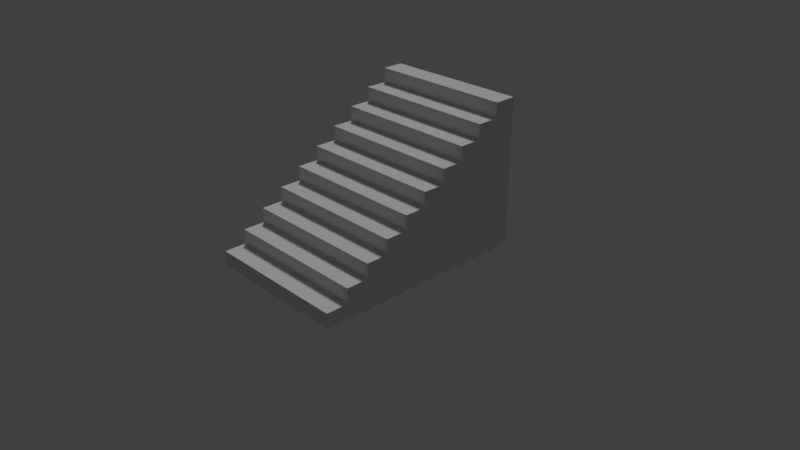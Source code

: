 # Source: Staircase.blend  (saved by Blender 2.79.0; exported with 4.5.12 LTS)
import bpy
from mathutils import Matrix  # noqa: F401  (used for matrix-valued properties, if any)

bpy.ops.wm.read_factory_settings(use_empty=True)
scene = bpy.context.scene
scene.name = 'Scene'

# ---- collections
col_collection_1 = bpy.data.collections.new('Collection 1'); scene.collection.children.link(col_collection_1)

# ---- world
world_world = bpy.data.worlds.new('World'); scene.world = world_world
world_world.color = (0.05088, 0.05088, 0.05088)
world_world.use_sun_shadow = False
world_world.sun_shadow_jitter_overblur = 0.0
world_world.cycles.sampling_method = 'MANUAL'

# ---- cameras
cam_camera = bpy.data.cameras.new('Camera')
cam_camera.clip_end = 100.0
cam_camera.lens = 35.0
cam_camera.sensor_width = 32.0
cam_camera.sensor_height = 18.0
cam_camera.ortho_scale = 7.314
cam_camera.dof.focus_distance = 0.0

# ---- lights
light_sun = bpy.data.lights.new('Sun', 'SUN')
light_sun.transmission_factor = 0.0
light_sun.angle = 0.1993
light_sun.energy = 1.0
light_sun.shadow_buffer_clip_start = 0.5
light_sun.shadow_soft_size = 0.1
light_sun.shadow_cascade_max_distance = 1000.0

# ---- meshes
me_staircase_mesh = bpy.data.meshes.new('Staircase.Mesh')
me_staircase_mesh.from_pydata([(-1.0, 1.2, -7.55e-08), (1.0, 1.2, 7.55e-08), (1.0, 1.2, -0.3), (-1.0, 1.2, -0.3), (-1.0, -4.371e-08, 1.5), (1.0, 4.371e-08, 1.5), (1.0, 0.2, 1.5), (-1.0, 0.2, 1.5), (1.0, 0.2, 1.2), (-1.0, 0.2, 1.2), (-1.0, 0.4, 1.2), (1.0, 0.4, 1.2), (1.0, 0.4, 0.9), (-1.0, 0.4, 0.9), (-1.0, 0.6, 0.9), (1.0, 0.6, 0.9), (1.0, 0.6, 0.6), (-1.0, 0.6, 0.6), (-1.0, 0.8, 0.6), (1.0, 0.8, 0.6), (1.0, 0.8, 0.3), (-1.0, 0.8, 0.3), (-1.0, 1.0, 0.3), (1.0, 1.0, 0.3), (1.0, 1.0, 7.55e-08), (-1.0, 1.0, -7.55e-08), (1.0, 2.0, -1.5), (-1.0, 2.0, -1.5), (-1.0, 2.0, -1.2), (1.0, 2.0, -1.2), (1.0, 1.8, -1.2), (-1.0, 1.8, -1.2), (-1.0, 1.8, -0.9), (1.0, 1.8, -0.9), (1.0, 1.6, -0.6), (1.0, 1.6, -0.9), (-1.0, 1.6, -0.9), (-1.0, 1.6, -0.6), (1.0, 1.4, -0.6), (-1.0, 1.4, -0.6), (-1.0, 1.4, -0.3), (1.0, 1.4, -0.3), (-1.0, -4.371e-08, -1.5), (1.0, 4.371e-08, -1.5), (1.0, 4.371e-08, -1.2), (-1.0, -4.371e-08, -1.2), (1.0, 4.371e-08, -0.9), (-1.0, -4.371e-08, -0.9), (1.0, 4.371e-08, -0.6), (-1.0, -4.371e-08, -0.6), (1.0, 4.371e-08, -0.3), (-1.0, -4.371e-08, -0.3), (1.0, 4.371e-08, 7.55e-08), (-1.0, -4.371e-08, -7.55e-08), (1.0, 4.371e-08, 0.3), (-1.0, -4.371e-08, 0.3), (1.0, 4.371e-08, 0.6), (-1.0, -4.371e-08, 0.6), (1.0, 4.371e-08, 0.9), (-1.0, -4.371e-08, 0.9), (1.0, 4.371e-08, 1.2), (-1.0, -4.371e-08, 1.2)], [], [(6, 7, 4, 5), (31, 45, 47, 36), (54, 55, 53, 52), (26, 43, 42, 27), (33, 32, 36, 35), (28, 29, 26, 27), (12, 13, 10, 11), (48, 49, 47, 46), (2, 3, 0, 1), (1, 0, 25, 24), (36, 37, 34, 35), (15, 14, 13, 12), (41, 40, 3, 2), (56, 57, 55, 54), (16, 17, 14, 15), (8, 9, 7, 6), (44, 45, 42, 43), (20, 21, 18, 19), (19, 18, 17, 16), (5, 4, 61, 60), (32, 33, 30, 31), (46, 47, 45, 44), (40, 41, 38, 39), (23, 22, 21, 20), (58, 59, 57, 56), (29, 28, 31, 30), (50, 51, 49, 48), (24, 25, 22, 23), (34, 37, 39, 38), (11, 10, 9, 8), (60, 61, 59, 58), (26, 29, 30), (9, 13, 59, 61), (12, 11, 8), (20, 16, 56, 54), (16, 15, 12), (17, 21, 55, 57), (20, 19, 16), (43, 26, 30, 44), (24, 23, 20), (46, 44, 30, 35), (2, 1, 24), (39, 49, 51, 3), (38, 41, 2), (54, 52, 24, 20), (35, 34, 38), (58, 56, 16, 12), (30, 33, 35), (50, 48, 38, 2), (52, 53, 51, 50), (60, 8, 6, 5), (7, 9, 61, 4), (9, 10, 13), (13, 14, 17), (17, 57, 59, 13), (17, 18, 21), (31, 27, 42, 45), (21, 22, 25), (2, 24, 52, 50), (25, 0, 3), (25, 3, 51, 53), (3, 40, 39), (35, 38, 48, 46), (39, 37, 36), (25, 53, 55, 21), (36, 32, 31), (39, 36, 47, 49), (31, 28, 27), (12, 8, 60, 58)])
me_staircase_mesh.polygons.foreach_set('use_smooth', [True] * 69)
_k = set([(0, 1), (0, 3), (0, 25), (1, 2), (1, 24), (2, 3), (2, 41), (3, 40), (4, 5), (4, 7), (4, 61), (5, 6), (5, 60), (6, 7), (6, 8), (7, 9), (8, 9), (8, 11), (9, 10), (10, 11), (10, 13), (11, 12), (12, 13), (12, 15), (13, 14), (14, 15), (14, 17), (15, 16), (16, 17), (16, 19), (17, 18), (18, 19), (18, 21), (19, 20), (20, 21), (20, 23), (21, 22), (22, 23), (22, 25), (23, 24), (24, 25), (26, 27), (26, 29), (26, 43), (27, 28), (27, 42), (28, 29), (28, 31), (29, 30), (30, 31), (30, 33), (31, 32), (32, 33), (32, 36), (33, 35), (34, 35), (34, 37), (34, 38), (35, 36), (36, 37), (37, 39), (38, 39), (38, 41), (39, 40), (40, 41), (42, 43), (42, 45), (43, 44), (44, 46), (45, 47), (46, 48), (47, 49), (48, 50), (49, 51), (50, 52), (51, 53), (52, 54), (53, 55), (54, 56), (55, 57), (56, 58), (57, 59), (58, 60), (59, 61)])
me_staircase_mesh.attributes.new('sharp_edge', 'BOOLEAN', 'EDGE').data.foreach_set('value', [ (min(e.vertices), max(e.vertices)) in _k for e in me_staircase_mesh.edges])
_uv = me_staircase_mesh.uv_layers.new(name='Texture')
_uv.uv.foreach_set('vector', [0.04581, 0.006836, 0.04581, 0.4365, 0.005638, 0.4365, 0.005638, 0.006836, 0.5005, 0.7544, 0.5005, 0.4536, 0.543, 0.4536, 0.543, 0.7209, 0.2671, 0.4536, 0.2671, 0.7764, 0.2235, 0.7764, 0.2235, 0.4536, 0.6831, 0.9895, 0.6831, 0.6833, 0.9897, 0.6833, 0.9897, 0.9895, 0.4714, 0.006836, 0.4714, 0.4365, 0.4399, 0.4365, 0.4399, 0.006836, 0.5239, 0.4365, 0.5239, 0.006836, 0.5518, 0.006836, 0.5518, 0.4365, 0.1556, 0.006836, 0.1556, 0.4365, 0.1198, 0.4365, 0.1198, 0.006836, 0.1364, 0.4536, 0.1364, 0.7764, 0.09277, 0.7764, 0.09277, 0.4536, 0.3467, 0.006836, 0.3467, 0.4365, 0.3232, 0.4365, 0.3232, 0.006836, 0.3232, 0.006836, 0.3232, 0.4365, 0.3, 0.4365, 0.3, 0.006836, 0.4399, 0.4365, 0.4133, 0.4365, 0.4133, 0.006836, 0.4399, 0.006836, 0.1924, 0.006836, 0.1924, 0.4365, 0.1556, 0.4365, 0.1556, 0.006836, 0.3679, 0.006836, 0.3679, 0.4365, 0.3467, 0.4365, 0.3467, 0.006836, 0.3105, 0.4536, 0.3105, 0.7764, 0.2671, 0.7764, 0.2671, 0.4536, 0.2186, 0.006836, 0.2186, 0.4365, 0.1924, 0.4365, 0.1924, 0.006836, 0.07983, 0.006836, 0.07983, 0.4365, 0.04581, 0.4365, 0.04581, 0.006836, 0.04919, 0.4536, 0.04919, 0.7764, 0.005638, 0.7764, 0.005638, 0.4536, 0.2585, 0.006836, 0.2585, 0.4365, 0.244, 0.4365, 0.244, 0.006836, 0.244, 0.006836, 0.244, 0.4365, 0.2186, 0.4365, 0.2186, 0.006836, 0.4414, 0.4536, 0.4414, 0.7764, 0.3977, 0.7764, 0.3977, 0.4536, 0.4714, 0.4365, 0.4714, 0.006836, 0.4988, 0.006836, 0.4988, 0.4365, 0.09277, 0.4536, 0.09277, 0.7764, 0.04919, 0.7764, 0.04919, 0.4536, 0.3679, 0.4365, 0.3679, 0.006836, 0.3909, 0.006836, 0.3909, 0.4365, 0.2778, 0.006836, 0.2778, 0.4365, 0.2585, 0.4365, 0.2585, 0.006836, 0.3542, 0.4536, 0.3542, 0.7764, 0.3105, 0.7764, 0.3105, 0.4536, 0.5239, 0.006836, 0.5239, 0.4365, 0.4988, 0.4365, 0.4988, 0.006836, 0.1799, 0.4536, 0.1799, 0.7764, 0.1364, 0.7764, 0.1364, 0.4536, 0.3, 0.006836, 0.3, 0.4365, 0.2778, 0.4365, 0.2778, 0.006836, 0.4133, 0.006836, 0.4133, 0.4365, 0.3909, 0.4365, 0.3909, 0.006836, 0.1198, 0.006836, 0.1198, 0.4365, 0.07983, 0.4365, 0.07983, 0.006836, 0.3977, 0.4536, 0.3977, 0.7764, 0.3542, 0.7764, 0.3542, 0.4536, 0.9917, 0.3291, 0.9482, 0.3291, 0.9482, 0.2969, 0.8374, 0.4873, 0.7954, 0.5203, 0.7954, 0.4536, 0.8374, 0.4536, 0.6455, 0.0708, 0.6021, 0.0708, 0.6021, 0.03809, 0.7319, 0.1353, 0.689, 0.103, 0.689, 0.005859, 0.7319, 0.005859, 0.689, 0.103, 0.6455, 0.103, 0.6455, 0.0708, 0.7534, 0.5537, 0.7109, 0.5872, 0.7109, 0.4536, 0.7534, 0.4536, 0.7319, 0.1353, 0.689, 0.1353, 0.689, 0.103, 0.9917, 0.005859, 0.9917, 0.3291, 0.9482, 0.2969, 0.9482, 0.005859, 0.7754, 0.1675, 0.7319, 0.1675, 0.7319, 0.1353, 0.9053, 0.005859, 0.9482, 0.005859, 0.9482, 0.2969, 0.9053, 0.2642, 0.8184, 0.1997, 0.7754, 0.1997, 0.7754, 0.1675, 0.585, 0.6875, 0.585, 0.4536, 0.627, 0.4536, 0.627, 0.6541, 0.8618, 0.2319, 0.8184, 0.2319, 0.8184, 0.1997, 0.7319, 0.005859, 0.7754, 0.005859, 0.7754, 0.1675, 0.7319, 0.1353, 0.9053, 0.2642, 0.8618, 0.2642, 0.8618, 0.2319, 0.6455, 0.005859, 0.689, 0.005859, 0.689, 0.103, 0.6455, 0.0708, 0.9482, 0.2969, 0.9053, 0.2969, 0.9053, 0.2642, 0.8184, 0.005859, 0.8618, 0.005859, 0.8618, 0.2319, 0.8184, 0.1997, 0.2235, 0.4536, 0.2235, 0.7764, 0.1799, 0.7764, 0.1799, 0.4536, 0.6021, 0.005859, 0.6021, 0.03809, 0.5591, 0.03809, 0.5591, 0.005859, 0.8794, 0.4873, 0.8374, 0.4873, 0.8374, 0.4536, 0.8794, 0.4536, 0.8374, 0.4873, 0.8374, 0.5203, 0.7954, 0.5203, 0.7954, 0.5203, 0.7954, 0.5537, 0.7534, 0.5537, 0.7534, 0.5537, 0.7534, 0.4536, 0.7954, 0.4536, 0.7954, 0.5203, 0.7534, 0.5537, 0.7534, 0.5872, 0.7109, 0.5872, 0.5005, 0.7544, 0.4587, 0.7878, 0.4587, 0.4536, 0.5005, 0.4536, 0.7109, 0.5872, 0.7109, 0.6206, 0.6689, 0.6206, 0.8184, 0.1997, 0.7754, 0.1675, 0.7754, 0.005859, 0.8184, 0.005859, 0.6689, 0.6206, 0.6689, 0.6541, 0.627, 0.6541, 0.6689, 0.6206, 0.627, 0.6541, 0.627, 0.4536, 0.6689, 0.4536, 0.627, 0.6541, 0.627, 0.6875, 0.585, 0.6875, 0.9053, 0.2642, 0.8618, 0.2319, 0.8618, 0.005859, 0.9053, 0.005859, 0.585, 0.6875, 0.585, 0.7209, 0.543, 0.7209, 0.6689, 0.6206, 0.6689, 0.4536, 0.7109, 0.4536, 0.7109, 0.5872, 0.543, 0.7209, 0.543, 0.7544, 0.5005, 0.7544, 0.585, 0.6875, 0.543, 0.7209, 0.543, 0.4536, 0.585, 0.4536, 0.5005, 0.7544, 0.5005, 0.7878, 0.4587, 0.7878, 0.6455, 0.0708, 0.6021, 0.03809, 0.6021, 0.005859, 0.6455, 0.005859])
_uv.active_render = True
_uv = me_staircase_mesh.uv_layers.new(name='Lighting')
_uv.uv.foreach_set('vector', [0.06506, 0.6809, 0.06506, 0.9922, 0.007812, 0.9922, 0.007812, 0.6809, 0.5229, 0.6174, 0.8032, 0.6174, 0.8032, 0.5708, 0.5542, 0.5708, 0.2881, 0.353, 0.2881, 0.6641, 0.2413, 0.6641, 0.2413, 0.353, 0.007812, 0.3359, 0.007812, 0.0249, 0.3191, 0.0249, 0.3191, 0.3359, 0.6714, 0.6809, 0.6714, 0.9922, 0.627, 0.9922, 0.627, 0.6809, 0.7471, 0.9922, 0.7471, 0.6809, 0.7861, 0.6809, 0.7861, 0.9922, 0.2216, 0.6809, 0.2216, 0.9922, 0.1705, 0.9922, 0.1705, 0.6809, 0.1479, 0.353, 0.1479, 0.6641, 0.1012, 0.6641, 0.1012, 0.353, 0.4939, 0.6809, 0.4939, 0.9922, 0.4604, 0.9922, 0.4604, 0.6809, 0.4604, 0.6809, 0.4604, 0.9922, 0.4275, 0.9922, 0.4275, 0.6809, 0.627, 0.9922, 0.5889, 0.9922, 0.5889, 0.6809, 0.627, 0.6809, 0.2739, 0.6809, 0.2739, 0.9922, 0.2216, 0.9922, 0.2216, 0.6809, 0.5244, 0.6809, 0.5244, 0.9922, 0.4939, 0.9922, 0.4939, 0.6809, 0.3347, 0.353, 0.3347, 0.6641, 0.2881, 0.6641, 0.2881, 0.353, 0.3113, 0.6809, 0.3113, 0.9922, 0.2739, 0.9922, 0.2739, 0.6809, 0.1135, 0.6809, 0.1135, 0.9922, 0.06506, 0.9922, 0.06506, 0.6809, 0.0545, 0.353, 0.0545, 0.6641, 0.007812, 0.6641, 0.007812, 0.353, 0.3684, 0.6809, 0.3684, 0.9922, 0.3474, 0.9922, 0.3474, 0.6809, 0.3474, 0.6809, 0.3474, 0.9922, 0.3113, 0.9922, 0.3113, 0.6809, 0.4749, 0.353, 0.4749, 0.6641, 0.4282, 0.6641, 0.4282, 0.353, 0.6714, 0.9922, 0.6714, 0.6809, 0.7104, 0.6809, 0.7104, 0.9922, 0.1012, 0.353, 0.1012, 0.6641, 0.0545, 0.6641, 0.0545, 0.353, 0.5244, 0.9922, 0.5244, 0.6809, 0.5566, 0.6809, 0.5566, 0.9922, 0.396, 0.6809, 0.396, 0.9922, 0.3684, 0.9922, 0.3684, 0.6809, 0.3813, 0.353, 0.3813, 0.6641, 0.3347, 0.6641, 0.3347, 0.353, 0.7471, 0.6809, 0.7471, 0.9922, 0.7104, 0.9922, 0.7104, 0.6809, 0.1946, 0.353, 0.1946, 0.6641, 0.1479, 0.6641, 0.1479, 0.353, 0.4275, 0.6809, 0.4275, 0.9922, 0.396, 0.9922, 0.396, 0.6809, 0.5889, 0.6809, 0.5889, 0.9922, 0.5566, 0.9922, 0.5566, 0.6809, 0.1705, 0.6809, 0.1705, 0.9922, 0.1135, 0.9922, 0.1135, 0.6809, 0.4282, 0.353, 0.4282, 0.6641, 0.3813, 0.6641, 0.3813, 0.353, 0.8032, 0.07227, 0.8032, 0.1187, 0.7725, 0.1187, 0.7725, 0.2437, 0.7412, 0.2905, 0.8032, 0.2905, 0.8032, 0.2437, 0.5542, 0.4458, 0.5542, 0.4927, 0.5229, 0.4927, 0.6167, 0.3525, 0.5854, 0.3989, 0.4919, 0.3989, 0.4919, 0.3525, 0.5854, 0.3989, 0.5854, 0.4458, 0.5542, 0.4458, 0.71, 0.3374, 0.6787, 0.3838, 0.8032, 0.3838, 0.8032, 0.3374, 0.6167, 0.3525, 0.6167, 0.3989, 0.5854, 0.3989, 0.4919, 0.07227, 0.8032, 0.07227, 0.7725, 0.1187, 0.4919, 0.1187, 0.6475, 0.3057, 0.6475, 0.3525, 0.6167, 0.3525, 0.4919, 0.1655, 0.4919, 0.1187, 0.7725, 0.1187, 0.7412, 0.1655, 0.6787, 0.2588, 0.6787, 0.3057, 0.6475, 0.3057, 0.5854, 0.5239, 0.8032, 0.5239, 0.8032, 0.4775, 0.6167, 0.4775, 0.71, 0.2124, 0.71, 0.2588, 0.6787, 0.2588, 0.4919, 0.3525, 0.4919, 0.3057, 0.6475, 0.3057, 0.6167, 0.3525, 0.7412, 0.1655, 0.7412, 0.2124, 0.71, 0.2124, 0.4919, 0.4458, 0.4919, 0.3989, 0.5854, 0.3989, 0.5542, 0.4458, 0.7725, 0.1187, 0.7725, 0.1655, 0.7412, 0.1655, 0.4919, 0.2588, 0.4919, 0.2124, 0.71, 0.2124, 0.6787, 0.2588, 0.2413, 0.353, 0.2413, 0.6641, 0.1946, 0.6641, 0.1946, 0.353, 0.4919, 0.4927, 0.5229, 0.4927, 0.5229, 0.5391, 0.4919, 0.5391, 0.7725, 0.1973, 0.7725, 0.2437, 0.8032, 0.2437, 0.8032, 0.1973, 0.7725, 0.2437, 0.7412, 0.2437, 0.7412, 0.2905, 0.7412, 0.2905, 0.71, 0.2905, 0.71, 0.3374, 0.71, 0.3374, 0.8032, 0.3374, 0.8032, 0.2905, 0.7412, 0.2905, 0.71, 0.3374, 0.6787, 0.3374, 0.6787, 0.3838, 0.5229, 0.6174, 0.4922, 0.6641, 0.8032, 0.6641, 0.8032, 0.6174, 0.6787, 0.3838, 0.6475, 0.3838, 0.6475, 0.4307, 0.6787, 0.2588, 0.6475, 0.3057, 0.4919, 0.3057, 0.4919, 0.2588, 0.6475, 0.4307, 0.6167, 0.4307, 0.6167, 0.4775, 0.6475, 0.4307, 0.6167, 0.4775, 0.8032, 0.4775, 0.8032, 0.4307, 0.6167, 0.4775, 0.5854, 0.4775, 0.5854, 0.5239, 0.7412, 0.1655, 0.71, 0.2124, 0.4919, 0.2124, 0.4919, 0.1655, 0.5854, 0.5239, 0.5542, 0.5239, 0.5542, 0.5708, 0.6475, 0.4307, 0.8032, 0.4307, 0.8032, 0.3838, 0.6787, 0.3838, 0.5542, 0.5708, 0.5229, 0.5708, 0.5229, 0.6174, 0.5854, 0.5239, 0.5542, 0.5708, 0.8032, 0.5708, 0.8032, 0.5239, 0.5229, 0.6174, 0.4922, 0.6174, 0.4922, 0.6641, 0.5542, 0.4458, 0.5229, 0.4927, 0.4919, 0.4927, 0.4919, 0.4458])
me_staircase_mesh.use_remesh_preserve_volume = False
me_staircase_mesh.use_remesh_preserve_attributes = False
me_staircase_mesh.use_mirror_vertex_groups = False
me_staircase_mesh.update()
me_staircase_mesh.normals_split_custom_set([tuple(v) for v in zip(*[iter([-1.043e-07, 1.776e-13, 1.0, -1.043e-07, 1.776e-13, 1.0, -1.043e-07, 1.776e-13, 1.0, -1.043e-07, 1.776e-13, 1.0, -1.0, 1.685e-07, -8.959e-08, -1.0, 2.476e-07, -8.027e-08, -1.0, 2.162e-07, -2.891e-07, -1.0, 1.485e-07, -3.528e-07, 4.371e-08, -1.0, 2.171e-15, 4.371e-08, -1.0, 2.171e-15, 4.371e-08, -1.0, 0.0, 4.371e-08, -1.0, 0.0, 0.0, -2.665e-14, -1.0, 0.0, -2.665e-14, -1.0, 0.0, -2.665e-14, -1.0, 0.0, -2.665e-14, -1.0, -3.725e-08, 0.0, 1.0, -3.725e-08, 0.0, 1.0, -3.725e-08, 0.0, 1.0, -3.725e-08, 0.0, 1.0, 0.0, 1.0, 0.0, 0.0, 1.0, 0.0, 0.0, 1.0, 0.0, 0.0, 1.0, 0.0, -2.98e-08, 1.0, 9.934e-08, -2.98e-08, 1.0, 9.934e-08, -2.98e-08, 1.0, 9.934e-08, -2.98e-08, 1.0, 9.934e-08, 4.371e-08, -1.0, 6.514e-15, 4.371e-08, -1.0, 6.514e-15, 4.371e-08, -1.0, 6.514e-15, 4.371e-08, -1.0, 6.514e-15, 0.0, 1.0, 0.0, 0.0, 1.0, 0.0, 0.0, 1.0, 0.0, 0.0, 1.0, 0.0, -7.55e-08, 3.553e-14, 1.0, -7.55e-08, 3.553e-14, 1.0, -7.55e-08, 3.553e-14, 1.0, -7.55e-08, 3.553e-14, 1.0, 0.0, 1.0, -5.563e-07, 0.0, 1.0, -5.563e-07, 0.0, 1.0, -5.563e-07, 0.0, 1.0, -5.563e-07, -5.96e-08, 0.0, 1.0, -5.96e-08, 0.0, 1.0, -5.96e-08, 0.0, 1.0, -5.96e-08, 0.0, 1.0, -8.382e-08, -2.665e-14, 1.0, -8.382e-08, -2.665e-14, 1.0, -8.382e-08, -2.665e-14, 1.0, -8.382e-08, -2.665e-14, 1.0, 4.371e-08, -1.0, 6.514e-15, 4.371e-08, -1.0, 6.514e-15, 4.371e-08, -1.0, 2.171e-15, 4.371e-08, -1.0, 2.171e-15, -5.96e-08, 1.0, 0.0, -5.96e-08, 1.0, 0.0, -5.96e-08, 1.0, 0.0, -5.96e-08, 1.0, 0.0, -4.47e-08, 1.0, 0.0, -4.47e-08, 1.0, 0.0, -4.47e-08, 1.0, 0.0, -4.47e-08, 1.0, 0.0, 4.371e-08, -1.0, 2.171e-15, 4.371e-08, -1.0, 2.171e-15, 4.371e-08, -1.0, 0.0, 4.371e-08, -1.0, 0.0, -5.96e-08, 1.0, 0.0, -5.96e-08, 1.0, 0.0, -5.96e-08, 1.0, 0.0, -5.96e-08, 1.0, 0.0, -4.843e-08, -8.882e-15, 1.0, -4.843e-08, -8.882e-15, 1.0, -4.843e-08, -8.882e-15, 1.0, -4.843e-08, -8.882e-15, 1.0, 4.371e-08, -1.0, 0.0, 4.371e-08, -1.0, 0.0, 4.371e-08, -1.0, 2.171e-15, 4.371e-08, -1.0, 2.171e-15, 0.0, 1.0, 3.974e-07, 0.0, 1.0, 3.974e-07, 0.0, 1.0, 3.974e-07, 0.0, 1.0, 3.974e-07, 4.371e-08, -1.0, 6.514e-15, 4.371e-08, -1.0, 6.514e-15, 4.371e-08, -1.0, 2.171e-15, 4.371e-08, -1.0, 2.171e-15, 0.0, 1.0, 0.0, 0.0, 1.0, 0.0, 0.0, 1.0, 0.0, 0.0, 1.0, 0.0, -8.941e-08, 0.0, 1.0, -8.941e-08, 0.0, 1.0, -8.941e-08, 0.0, 1.0, -8.941e-08, 0.0, 1.0, 4.371e-08, -1.0, 6.514e-15, 4.371e-08, -1.0, 6.514e-15, 4.371e-08, -1.0, 6.514e-15, 4.371e-08, -1.0, 6.514e-15, -1.118e-07, 0.0, 1.0, -1.118e-07, 0.0, 1.0, -1.118e-07, 0.0, 1.0, -1.118e-07, 0.0, 1.0, 4.371e-08, -1.0, 2.171e-15, 4.371e-08, -1.0, 2.171e-15, 4.371e-08, -1.0, 6.514e-15, 4.371e-08, -1.0, 6.514e-15, -5.96e-08, 1.0, 0.0, -5.96e-08, 1.0, 0.0, -5.96e-08, 1.0, 0.0, -5.96e-08, 1.0, 0.0, -7.451e-08, 0.0, 1.0, -7.451e-08, 0.0, 1.0, -7.451e-08, 0.0, 1.0, -7.451e-08, 0.0, 1.0, -8.196e-08, 0.0, 1.0, -8.196e-08, 0.0, 1.0, -8.196e-08, 0.0, 1.0, -8.196e-08, 0.0, 1.0, 4.371e-08, -1.0, 2.171e-15, 4.371e-08, -1.0, 2.171e-15, 4.371e-08, -1.0, 6.514e-15, 4.371e-08, -1.0, 6.514e-15, 1.0, -1.308e-07, -5.234e-08, 1.0, 0.0, 0.0, 1.0, -1.324e-07, 1.486e-07, -1.0, 9.379e-07, -2.219e-08, -1.0, 5.493e-07, -1.776e-07, -1.0, 9.603e-07, -1.325e-08, -1.0, 1.159e-06, 6.623e-08, 1.0, -5.493e-07, -1.259e-07, 1.0, 0.0, 1.987e-07, 1.0, -1.269e-06, -4.958e-08, 1.0, -2.405e-07, -3.761e-08, 1.0, -3.193e-07, -3.429e-08, 1.0, -5.109e-07, -1.476e-07, 1.0, -3.784e-07, -8.357e-08, 1.0, -3.193e-07, -3.429e-08, 1.0, 0.0, 0.0, 1.0, -5.493e-07, -1.259e-07, -1.0, 3.844e-07, -4.717e-09, -1.0, 3.207e-07, 9.62e-08, -1.0, 5.046e-07, 1.514e-07, -1.0, 5.819e-07, 5.677e-09, 1.0, -2.405e-07, -3.761e-08, 1.0, 0.0, 1.987e-07, 1.0, -3.193e-07, -3.429e-08, 1.0, -2.091e-07, -8.366e-08, 1.0, -1.308e-07, -5.234e-08, 1.0, -1.324e-07, 1.486e-07, 1.0, -1.922e-07, 1.685e-07, 1.0, -1.932e-07, -6.439e-08, 1.0, 0.0, 0.0, 1.0, -2.405e-07, -3.761e-08, 1.0, -1.87e-07, 2.302e-07, 1.0, -1.922e-07, 1.685e-07, 1.0, -1.324e-07, 1.486e-07, 1.0, -1.217e-07, 3.916e-07, 1.0, -1.615e-07, -4.832e-09, 1.0, -2.368e-13, 0.0, 1.0, -1.932e-07, -6.439e-08, -1.0, 1.388e-07, -1.833e-07, -1.0, 2.14e-07, -3.464e-08, -1.0, 2.952e-07, 1.917e-07, -1.0, 1.804e-07, 1.486e-07, 1.0, -1.388e-07, 6.601e-08, 1.0, 0.0, 0.0, 1.0, -1.615e-07, -4.832e-09, 1.0, -3.784e-07, -8.357e-08, 1.0, -3.01e-07, -1.003e-07, 1.0, -1.932e-07, -6.439e-08, 1.0, -2.405e-07, -3.761e-08, 1.0, -1.217e-07, 3.916e-07, 1.0, 0.0, 1.987e-07, 1.0, -1.388e-07, 6.601e-08, 1.0, -9.603e-07, -2.186e-07, 1.0, -5.109e-07, -1.476e-07, 1.0, -3.193e-07, -3.429e-08, 1.0, -5.493e-07, -1.259e-07, 1.0, -1.324e-07, 1.486e-07, 1.0, 0.0, 7.947e-07, 1.0, -1.217e-07, 3.916e-07, 1.0, -2.501e-07, -2.987e-08, 1.0, -2.14e-07, 3.515e-08, 1.0, -1.388e-07, 6.601e-08, 1.0, -1.615e-07, -4.832e-09, 4.371e-08, -1.0, 0.0, 4.371e-08, -1.0, 0.0, 4.371e-08, -1.0, 2.171e-15, 4.371e-08, -1.0, 2.171e-15, 1.0, -1.656e-06, -9.934e-08, 1.0, -1.269e-06, -4.958e-08, 1.0, -1.987e-06, 0.0, 1.0, -1.987e-06, 0.0, -1.0, 9.934e-07, 0.0, -1.0, 9.379e-07, -2.219e-08, -1.0, 1.159e-06, 6.623e-08, -1.0, 9.934e-07, 0.0, -1.0, 9.379e-07, -2.219e-08, -1.0, 0.0, -3.974e-07, -1.0, 5.493e-07, -1.776e-07, -1.0, 5.493e-07, -1.776e-07, -1.0, 0.0, -3.974e-07, -1.0, 3.844e-07, -4.717e-09, -1.0, 3.844e-07, -4.717e-09, -1.0, 5.819e-07, 5.677e-09, -1.0, 9.603e-07, -1.325e-08, -1.0, 5.493e-07, -1.776e-07, -1.0, 3.844e-07, -4.717e-09, -1.0, 0.0, 0.0, -1.0, 3.207e-07, 9.62e-08, -1.0, 1.685e-07, -8.959e-08, -1.0, 1.636e-07, 4.58e-08, -1.0, 2.614e-07, 7.32e-08, -1.0, 2.476e-07, -8.027e-08, -1.0, 3.207e-07, 9.62e-08, -1.0, 0.0, 0.0, -1.0, 2.576e-07, 7.727e-08, 1.0, -1.615e-07, -4.832e-09, 1.0, -1.932e-07, -6.439e-08, 1.0, -3.01e-07, -1.003e-07, 1.0, -2.501e-07, -2.987e-08, -1.0, 2.576e-07, 7.727e-08, -1.0, 0.0, 0.0, -1.0, 1.804e-07, 1.486e-07, -1.0, 2.576e-07, 7.727e-08, -1.0, 1.804e-07, 1.486e-07, -1.0, 2.952e-07, 1.917e-07, -1.0, 4.014e-07, 1.204e-07, -1.0, 1.804e-07, 1.486e-07, -1.0, 0.0, 0.0, -1.0, 1.388e-07, -1.833e-07, 1.0, -1.217e-07, 3.916e-07, 1.0, -1.388e-07, 6.601e-08, 1.0, -2.14e-07, 3.515e-08, 1.0, -1.87e-07, 2.302e-07, -1.0, 1.388e-07, -1.833e-07, -1.0, 0.0, -3.974e-07, -1.0, 1.485e-07, -3.528e-07, -1.0, 2.576e-07, 7.727e-08, -1.0, 4.014e-07, 1.204e-07, -1.0, 5.046e-07, 1.514e-07, -1.0, 3.207e-07, 9.62e-08, -1.0, 1.485e-07, -3.528e-07, -1.0, 0.0, -5.96e-07, -1.0, 1.685e-07, -8.959e-08, -1.0, 1.388e-07, -1.833e-07, -1.0, 1.485e-07, -3.528e-07, -1.0, 2.162e-07, -2.891e-07, -1.0, 2.14e-07, -3.464e-08, -1.0, 1.685e-07, -8.959e-08, -1.0, 0.0, 0.0, -1.0, 1.636e-07, 4.58e-08, 1.0, -5.493e-07, -1.259e-07, 1.0, -1.269e-06, -4.958e-08, 1.0, -1.656e-06, -9.934e-08, 1.0, -9.603e-07, -2.186e-07])] * 3)])

# ---- objects
ob_staircase = bpy.data.objects.new('Staircase', me_staircase_mesh)
ob_sun = bpy.data.objects.new('Sun', light_sun)
ob_camera = bpy.data.objects.new('Camera', cam_camera)

# ---- transforms, parenting, visibility, modifiers, constraints
ob_staircase.location = (0.0, 0.0, 0.0)
ob_staircase.rotation_euler = (1.571, 0.0, 0.0)
ob_staircase.color = (0.8, 0.8, 0.8, 1.0)
ob_staircase.lineart.crease_threshold = 0.0
_m = ob_staircase.modifiers.new('EdgeSplit', 'EDGE_SPLIT')
_m.use_edge_angle = False
ob_sun.location = (-5.0, 5.0, 5.0)
ob_sun.rotation_euler = (-0.3927, -0.3927, 0.0)
ob_sun.lineart.crease_threshold = 0.0
ob_camera.location = (7.481, -6.508, 5.344)
ob_camera.rotation_euler = (1.109, 0.0, 0.8149)
ob_camera.lock_rotations_4d = False
ob_camera.empty_display_type = 'ARROWS'
ob_camera.color = (0.0, 0.0, 0.0, 0.0)
ob_camera.display_type = 'WIRE'
ob_camera.lineart.crease_threshold = 0.0

# ---- collection membership
col_collection_1.objects.link(ob_staircase)
col_collection_1.objects.link(ob_sun)
col_collection_1.objects.link(ob_camera)

# ---- scene / render settings (as saved in the file)
scene.camera = ob_camera
scene.frame_start = 0; scene.frame_end = 999; scene.frame_set(1)
scene.render.engine = 'CYCLES'
scene.render.fps = 25
scene.render.dither_intensity = 0.0
scene.render.film_transparent = True
scene.render.use_motion_blur = True
scene.cycles.use_denoising = False
scene.cycles.samples = 256
scene.cycles.sampling_pattern = 'TABULATED_SOBOL'
scene.cycles.use_adaptive_sampling = False
scene.cycles.use_light_tree = False
scene.cycles.blur_glossy = 0.0
scene.cycles.max_bounces = 16
scene.cycles.diffuse_bounces = 16
scene.cycles.glossy_bounces = 16
scene.cycles.transmission_bounces = 16
scene.cycles.volume_bounces = 16
scene.cycles.transparent_max_bounces = 16
scene.cycles.sample_clamp_indirect = 0.0
scene.view_settings.view_transform = 'Standard'
bpy.context.view_layer.update()

